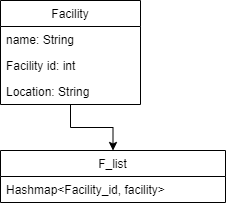

The diagram above was exported from draw.io. Its source (the exported page's mxGraphModel, read from the mxfile embedded in the PNG):
<mxGraphModel dx="1278" dy="489" grid="1" gridSize="10" guides="1" tooltips="1" connect="1" arrows="1" fold="1" page="1" pageScale="1" pageWidth="850" pageHeight="1100" math="0" shadow="0">
  <root>
    <mxCell id="0" />
    <mxCell id="1" parent="0" />
    <mxCell id="TGsOgoCyvj5DRz2PTW3Q-6" style="edgeStyle=orthogonalEdgeStyle;rounded=0;orthogonalLoop=1;jettySize=auto;html=1;exitX=0.5;exitY=1;exitDx=0;exitDy=0;" edge="1" parent="1" source="TGsOgoCyvj5DRz2PTW3Q-2" target="TGsOgoCyvj5DRz2PTW3Q-7">
      <mxGeometry relative="1" as="geometry">
        <mxPoint x="375" y="200" as="targetPoint" />
      </mxGeometry>
    </mxCell>
    <mxCell id="TGsOgoCyvj5DRz2PTW3Q-2" value="Facility" style="swimlane;fontStyle=0;childLayout=stackLayout;horizontal=1;startSize=26;fillColor=none;horizontalStack=0;resizeParent=1;resizeParentMax=0;resizeLast=0;collapsible=1;marginBottom=0;" vertex="1" parent="1">
      <mxGeometry x="305" y="50" width="140" height="104" as="geometry">
        <mxRectangle x="340" y="80" width="70" height="30" as="alternateBounds" />
      </mxGeometry>
    </mxCell>
    <mxCell id="TGsOgoCyvj5DRz2PTW3Q-3" value="name: String" style="text;strokeColor=none;fillColor=none;align=left;verticalAlign=top;spacingLeft=4;spacingRight=4;overflow=hidden;rotatable=0;points=[[0,0.5],[1,0.5]];portConstraint=eastwest;" vertex="1" parent="TGsOgoCyvj5DRz2PTW3Q-2">
      <mxGeometry y="26" width="140" height="26" as="geometry" />
    </mxCell>
    <mxCell id="TGsOgoCyvj5DRz2PTW3Q-4" value="Facility id: int" style="text;strokeColor=none;fillColor=none;align=left;verticalAlign=top;spacingLeft=4;spacingRight=4;overflow=hidden;rotatable=0;points=[[0,0.5],[1,0.5]];portConstraint=eastwest;" vertex="1" parent="TGsOgoCyvj5DRz2PTW3Q-2">
      <mxGeometry y="52" width="140" height="26" as="geometry" />
    </mxCell>
    <mxCell id="TGsOgoCyvj5DRz2PTW3Q-5" value="Location: String" style="text;strokeColor=none;fillColor=none;align=left;verticalAlign=top;spacingLeft=4;spacingRight=4;overflow=hidden;rotatable=0;points=[[0,0.5],[1,0.5]];portConstraint=eastwest;" vertex="1" parent="TGsOgoCyvj5DRz2PTW3Q-2">
      <mxGeometry y="78" width="140" height="26" as="geometry" />
    </mxCell>
    <mxCell id="TGsOgoCyvj5DRz2PTW3Q-7" value="F_list" style="swimlane;fontStyle=0;childLayout=stackLayout;horizontal=1;startSize=26;fillColor=none;horizontalStack=0;resizeParent=1;resizeParentMax=0;resizeLast=0;collapsible=1;marginBottom=0;" vertex="1" parent="1">
      <mxGeometry x="305" y="200" width="225" height="52" as="geometry">
        <mxRectangle x="305" y="200" width="135" height="80" as="alternateBounds" />
      </mxGeometry>
    </mxCell>
    <mxCell id="TGsOgoCyvj5DRz2PTW3Q-8" value="Hashmap&lt;Facility_id, facility&gt;" style="text;strokeColor=none;fillColor=none;align=left;verticalAlign=top;spacingLeft=4;spacingRight=4;overflow=hidden;rotatable=0;points=[[0,0.5],[1,0.5]];portConstraint=eastwest;" vertex="1" parent="TGsOgoCyvj5DRz2PTW3Q-7">
      <mxGeometry y="26" width="225" height="26" as="geometry" />
    </mxCell>
  </root>
</mxGraphModel>